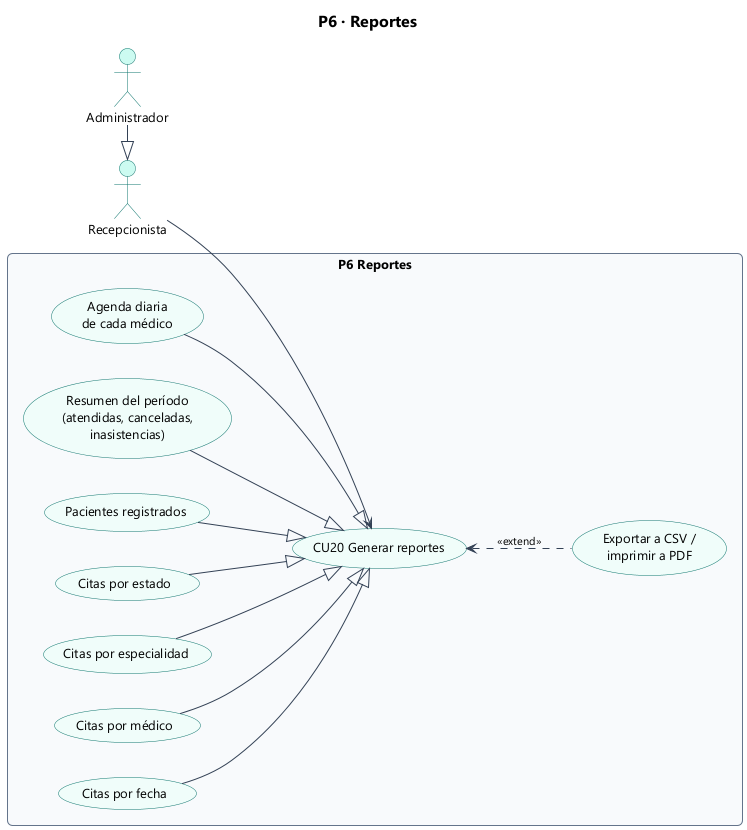

The diagram above was rendered by PlantUML. Its source (embedded in the PNG):
@startuml 16_cu_p6_reportes
!include estilo.iuml
title P6 · Reportes
left to right direction

actor "Administrador" as A
actor "Recepcionista" as R
A -|> R

rectangle "P6 Reportes" {
  usecase "CU20 Generar reportes" as CU20
  usecase "Citas por fecha" as R1
  usecase "Citas por médico" as R2
  usecase "Citas por especialidad" as R3
  usecase "Citas por estado" as R4
  usecase "Pacientes registrados" as R5
  usecase "Resumen del período\n(atendidas, canceladas,\ninasistencias)" as R6
  usecase "Agenda diaria\nde cada médico" as R7
  usecase "Exportar a CSV /\nimprimir a PDF" as EX
}
R --> CU20
R1 --|> CU20
R2 --|> CU20
R3 --|> CU20
R4 --|> CU20
R5 --|> CU20
R6 --|> CU20
R7 --|> CU20
CU20 <.. EX : <<extend>>
@enduml